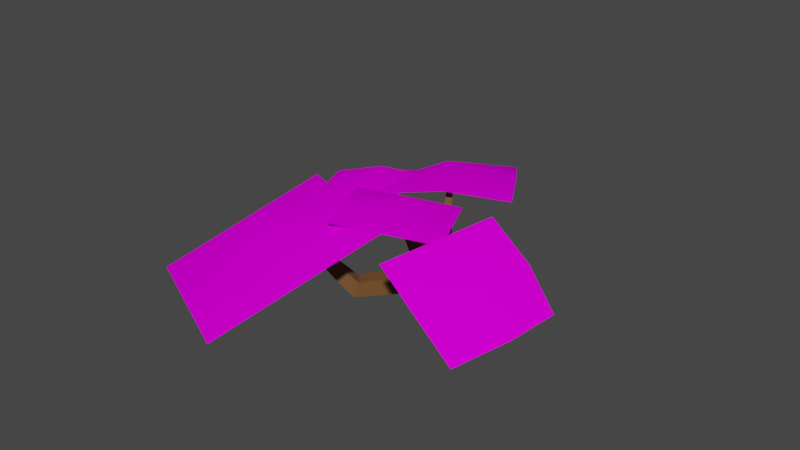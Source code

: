 # Source: flatFernMedium.blend  (saved by Blender 2.80.74; exported with 4.5.12 LTS)
import bpy
from mathutils import Matrix  # noqa: F401  (used for matrix-valued properties, if any)

bpy.ops.wm.read_factory_settings(use_empty=True)
scene = bpy.context.scene
scene.name = 'Scene'

# ---- collections
col_collection = bpy.data.collections.new('Collection'); scene.collection.children.link(col_collection)

# ---- images (referenced by path relative to the original .blend; pixels are not part of the script)
import os
ASSET_DIR = os.environ.get("B2B_ASSET_DIR", "")  # directory of the original .blend (textures are referenced by path, not embedded)
HERE = os.path.dirname(os.path.abspath(__file__))  # packed textures are extracted next to this script under _unpacked/

def load_image(name, relpath, width, height, colorspace="sRGB"):
    """Load a texture the original file referenced (path relative to the .blend, or extracted next to this script)."""
    p = next((c for c in (os.path.join(HERE, relpath), os.path.join(ASSET_DIR, relpath)) if relpath and os.path.exists(c)), "")
    if p:
        img = bpy.data.images.load(p, check_existing=True)
        img.name = name
    else:  # same state as the original file: an image datablock whose file is absent (Cycles renders it pink)
        img = bpy.data.images.new(name, width, height)
        img.source = "FILE"
        img.filepath = "//" + (relpath or name)
    img.colorspace_settings.name = colorspace
    return img
img_blossomforestassets5_png = load_image('BlossomForestAssets5.png', 'BlossomForestAssets5.png', 1024, 1024, 'sRGB')

# ---- materials (node trees are filled in below, after node groups)
mat_lily = bpy.data.materials.new('lily')
mat_lily.surface_render_method = 'BLENDED'
mat_lily.blend_method = 'BLEND'
mat_lily.alpha_threshold = 0.0
mat_lily.use_transparent_shadow = False
mat_lily.line_color = (0.0, 0.0, 0.0, 1.0)
mat_material = bpy.data.materials.new('Material')
mat_material.use_transparent_shadow = False

# ---- material node trees
mat_lily.use_nodes = True; mat_lily.node_tree.nodes.clear()
_N = mat_lily.node_tree.nodes; _L = mat_lily.node_tree.links
n0 = _N.new('ShaderNodeOutputMaterial'); n0.name = 'Material Output'; n0.location = (491, 214)
n1 = _N.new('ShaderNodeBsdfPrincipled'); n1.name = 'Principled BSDF'; n1.location = (10, 300)
n1.distribution = 'GGX'
n1.subsurface_method = 'BURLEY'
n1.inputs[2].default_value = 0.4
n1.inputs[3].default_value = 1.45
n1.inputs[13].default_value = 0.0
n1.inputs[27].default_value = (0.0, 0.0, 0.0, 1.0)
n1.inputs[28].default_value = 1.0
n2 = _N.new('ShaderNodeBsdfTransparent'); n2.name = 'Transparent BSDF'; n2.location = (271, 30)
n3 = _N.new('ShaderNodeTexImage'); n3.name = 'Image Texture'; n3.location = (-412, 200)
n3.image = img_blossomforestassets5_png
n4 = _N.new('ShaderNodeMixShader'); n4.name = 'Mix Shader'; n4.location = (286, 155)
_L.new(n3.outputs[0], n1.inputs[0])
_L.new(n1.outputs[0], n4.inputs[2])
_L.new(n2.outputs[0], n4.inputs[1])
_L.new(n3.outputs[1], n4.inputs[0])
_L.new(n4.outputs[0], n0.inputs[0])
n0.is_active_output = True
mat_material.use_nodes = True; mat_material.node_tree.nodes.clear()
_N = mat_material.node_tree.nodes; _L = mat_material.node_tree.links
n0 = _N.new('ShaderNodeOutputMaterial'); n0.name = 'Material Output'; n0.location = (300, 300)
n1 = _N.new('ShaderNodeBsdfPrincipled'); n1.name = 'Principled BSDF'; n1.location = (10, 300)
n1.distribution = 'GGX'
n1.subsurface_method = 'BURLEY'
n1.inputs[0].default_value = (0.1626, 0.07266, 0.02302, 1.0)
n1.inputs[3].default_value = 1.45
n1.inputs[27].default_value = (0.0, 0.0, 0.0, 1.0)
n1.inputs[28].default_value = 1.0
_L.new(n1.outputs[0], n0.inputs[0])
n0.is_active_output = True

# ---- world
world_world = bpy.data.worlds.new('World'); scene.world = world_world
world_world.use_nodes = True; world_world.node_tree.nodes.clear()
_N = world_world.node_tree.nodes; _L = world_world.node_tree.links
n0 = _N.new('ShaderNodeOutputWorld'); n0.name = 'World Output'; n0.location = (300, 300)
n1 = _N.new('ShaderNodeBackground'); n1.name = 'Background'; n1.location = (10, 300)
n1.inputs[0].default_value = (0.05088, 0.05088, 0.05088, 1.0)
_L.new(n1.outputs[0], n0.inputs[0])
n0.is_active_output = True
world_world.color = (0.05088, 0.05088, 0.05088)
world_world.use_sun_shadow = False
world_world.sun_shadow_jitter_overblur = 0.0

# ---- meshes
me_plane_032 = bpy.data.meshes.new('Plane.032')
me_plane_032.from_pydata([(-0.8435, -1.047, -0.4401), (1.127, -0.8373, -0.1711), (-1.121, 0.8555, 0.1118), (0.8497, 1.065, 0.3808), (0.1418, -0.942, -0.3056), (-0.1356, 0.9602, 0.2463), (-0.9823, -0.09564, -0.1642), (0.9885, 0.1138, 0.1048), (-0.02472, -0.07252, 0.2375)], [], [(8, 7, 3, 5), (6, 8, 5, 2), (0, 4, 8, 6), (4, 1, 7, 8)])
me_plane_032.polygons.foreach_set('use_smooth', [True] * 4)
_uv = me_plane_032.uv_layers.new(name='UVMap')
_uv.uv.foreach_set('vector', [0.8178, 0.3419, 0.7434, 0.3419, 0.7434, 0.2675, 0.8178, 0.2675, 0.8922, 0.3419, 0.8178, 0.3419, 0.8178, 0.2675, 0.8922, 0.2675, 0.8922, 0.4163, 0.8178, 0.4163, 0.8178, 0.3419, 0.8922, 0.3419, 0.8178, 0.4163, 0.7434, 0.4163, 0.7434, 0.3419, 0.8178, 0.3419])
me_plane_032.materials.append(mat_lily)
me_plane_032.use_remesh_preserve_volume = False
me_plane_032.use_remesh_preserve_attributes = False
me_plane_032.use_mirror_vertex_groups = False
me_plane_032.update()
me_plane_035 = bpy.data.meshes.new('Plane.035')
me_plane_035.from_pydata([(-0.896, -1.092, 0.1696), (0.9983, -0.7823, -0.1773), (-1.075, 0.8867, -0.05778), (0.9138, 1.053, -0.1819), (0.09865, -1.009, 0.1075), (-0.08078, 0.9698, -0.1199), (-0.9857, -0.1027, 0.05589), (1.004, 0.06337, -0.06827), (0.02353, 0.01363, 0.2722)], [], [(8, 7, 3, 5), (6, 8, 5, 2), (0, 4, 8, 6), (4, 1, 7, 8)])
me_plane_035.polygons.foreach_set('use_smooth', [True] * 4)
_uv = me_plane_035.uv_layers.new(name='UVMap')
_uv.uv.foreach_set('vector', [0.8178, 0.3419, 0.7434, 0.3419, 0.7434, 0.2675, 0.8178, 0.2675, 0.8922, 0.3419, 0.8178, 0.3419, 0.8178, 0.2675, 0.8922, 0.2675, 0.8922, 0.4163, 0.8178, 0.4163, 0.8178, 0.3419, 0.8922, 0.3419, 0.8178, 0.4163, 0.7434, 0.4163, 0.7434, 0.3419, 0.8178, 0.3419])
me_plane_035.materials.append(mat_lily)
me_plane_035.use_remesh_preserve_volume = False
me_plane_035.use_remesh_preserve_attributes = False
me_plane_035.use_mirror_vertex_groups = False
me_plane_035.update()
me_plane_000 = bpy.data.meshes.new('Plane.000')
me_plane_000.from_pydata([(-0.896, -1.092, 0.1696), (0.9982, -0.7823, -0.1773), (-1.075, 0.8867, -0.05778), (0.9138, 1.053, -0.1819), (0.09865, -1.009, 0.1075), (-0.08078, 0.9698, -0.1199), (-0.9857, -0.1027, 0.05589), (1.004, 0.06337, -0.06827), (0.02353, 0.01363, 0.2722)], [], [(8, 7, 3, 5), (6, 8, 5, 2), (0, 4, 8, 6), (4, 1, 7, 8)])
me_plane_000.polygons.foreach_set('use_smooth', [True] * 4)
_uv = me_plane_000.uv_layers.new(name='UVMap')
_uv.uv.foreach_set('vector', [0.8178, 0.3419, 0.7434, 0.3419, 0.7434, 0.2675, 0.8178, 0.2675, 0.8922, 0.3419, 0.8178, 0.3419, 0.8178, 0.2675, 0.8922, 0.2675, 0.8922, 0.4163, 0.8178, 0.4163, 0.8178, 0.3419, 0.8922, 0.3419, 0.8178, 0.4163, 0.7434, 0.4163, 0.7434, 0.3419, 0.8178, 0.3419])
me_plane_000.materials.append(mat_lily)
me_plane_000.use_remesh_preserve_volume = False
me_plane_000.use_remesh_preserve_attributes = False
me_plane_000.use_mirror_vertex_groups = False
me_plane_000.update()
me_plane_001 = bpy.data.meshes.new('Plane.001')
me_plane_001.from_pydata([(-0.896, -1.092, 0.1696), (0.9983, -0.7823, -0.1773), (-1.075, 0.8867, -0.05778), (0.9138, 1.053, -0.1819), (0.09865, -1.009, 0.1075), (-0.08078, 0.9698, -0.1199), (-0.9857, -0.1027, 0.05589), (1.004, 0.06337, -0.06827), (0.02353, 0.01363, 0.2722)], [], [(8, 7, 3, 5), (6, 8, 5, 2), (0, 4, 8, 6), (4, 1, 7, 8)])
me_plane_001.polygons.foreach_set('use_smooth', [True] * 4)
_uv = me_plane_001.uv_layers.new(name='UVMap')
_uv.uv.foreach_set('vector', [0.8178, 0.3419, 0.7434, 0.3419, 0.7434, 0.2675, 0.8178, 0.2675, 0.8922, 0.3419, 0.8178, 0.3419, 0.8178, 0.2675, 0.8922, 0.2675, 0.8922, 0.4163, 0.8178, 0.4163, 0.8178, 0.3419, 0.8922, 0.3419, 0.8178, 0.4163, 0.7434, 0.4163, 0.7434, 0.3419, 0.8178, 0.3419])
me_plane_001.materials.append(mat_lily)
me_plane_001.use_remesh_preserve_volume = False
me_plane_001.use_remesh_preserve_attributes = False
me_plane_001.use_mirror_vertex_groups = False
me_plane_001.update()
me_plane_002 = bpy.data.meshes.new('Plane.002')
me_plane_002.from_pydata([(-0.8435, -1.047, -0.4401), (1.127, -0.8373, -0.1711), (-1.121, 0.8555, 0.1118), (0.8497, 1.065, 0.3808), (0.1418, -0.942, -0.3056), (-0.1356, 0.9602, 0.2463), (-0.9823, -0.09564, -0.1642), (0.9885, 0.1138, 0.1048), (-0.02472, -0.07252, 0.2375)], [], [(8, 7, 3, 5), (6, 8, 5, 2), (0, 4, 8, 6), (4, 1, 7, 8)])
me_plane_002.polygons.foreach_set('use_smooth', [True] * 4)
_uv = me_plane_002.uv_layers.new(name='UVMap')
_uv.uv.foreach_set('vector', [0.8178, 0.3419, 0.7434, 0.3419, 0.7434, 0.2675, 0.8178, 0.2675, 0.8922, 0.3419, 0.8178, 0.3419, 0.8178, 0.2675, 0.8922, 0.2675, 0.8922, 0.4163, 0.8178, 0.4163, 0.8178, 0.3419, 0.8922, 0.3419, 0.8178, 0.4163, 0.7434, 0.4163, 0.7434, 0.3419, 0.8178, 0.3419])
me_plane_002.materials.append(mat_lily)
me_plane_002.use_remesh_preserve_volume = False
me_plane_002.use_remesh_preserve_attributes = False
me_plane_002.use_mirror_vertex_groups = False
me_plane_002.update()
me_cube = bpy.data.meshes.new('Cube')
me_cube.from_pydata([(0.7254, 0.2636, -1.6), (1.221, 0.1994, -1.6), (1.158, -0.2921, -1.534), (0.6618, -0.228, -1.534), (-2.681, 1.427, 0.1934), (-2.677, 1.544, 0.1934), (-2.637, 1.542, 0.3029), (-2.641, 1.426, 0.3029), (-1.053, 3.491, 0.6572), (-0.9552, 3.555, 0.6572), (-0.9215, 3.503, 0.756), (-1.019, 3.44, 0.756), (4.28, -1.894, 0.7223), (4.219, -1.993, 0.7223), (4.182, -1.97, 0.8305), (4.243, -1.871, 0.8305), (-0.2354, -0.3528, 1.523), (-0.271, -0.2418, 1.523), (-0.1727, -0.2102, 1.577), (-0.1371, -0.3212, 1.577), (-0.4801, -1.863, -1.132), (-0.8174, -1.494, -1.139), (-0.6929, -1.371, -0.6711), (-0.3555, -1.74, -0.6638), (-2.065, -2.694, 0.7848), (-2.136, -2.602, 0.777), (-2.075, -2.548, 0.8607), (-2.004, -2.64, 0.8684), (-0.3902, 1.21, -0.8027), (-0.3778, 1.622, -0.8027), (-0.2363, 1.618, -0.4152), (-0.2488, 1.205, -0.4152), (-0.7509, 1.244, -0.6459), (-0.7399, 1.61, -0.6459), (-0.6144, 1.606, -0.3021), (-0.6255, 1.24, -0.3021), (-1.046, 1.272, -0.5178), (-1.036, 1.6, -0.5178), (-0.9232, 1.596, -0.2097), (-0.9331, 1.269, -0.2097), (-1.304, 1.296, -0.4054), (-1.295, 1.591, -0.4054), (-1.194, 1.588, -0.1287), (-1.203, 1.293, -0.1287), (-1.539, 1.319, -0.3034), (-1.531, 1.583, -0.3034), (-1.44, 1.58, -0.0552), (-1.448, 1.316, -0.0552), (-1.756, 1.339, -0.209), (-1.749, 1.575, -0.209), (-1.668, 1.573, 0.01286), (-1.675, 1.337, 0.01286), (-1.959, 1.359, -0.1204), (-1.953, 1.568, -0.1204), (-1.881, 1.566, 0.07668), (-1.887, 1.356, 0.07668), (-2.152, 1.377, -0.03662), (-2.146, 1.562, -0.03662), (-2.083, 1.56, 0.1371), (-2.089, 1.375, 0.1371), (-2.336, 1.394, 0.04324), (-2.331, 1.555, 0.04324), (-2.275, 1.554, 0.1947), (-2.28, 1.393, 0.1947), (-2.512, 1.411, 0.1198), (-2.507, 1.549, 0.1198), (-2.46, 1.548, 0.2498), (-2.464, 1.41, 0.2498), (-0.1805, 1.881, -0.6555), (0.161, 2.103, -0.6555), (0.2786, 1.922, -0.3101), (-0.06294, 1.7, -0.3101), (-0.3289, 2.155, -0.4323), (-0.02876, 2.35, -0.4323), (0.07457, 2.191, -0.1288), (-0.2256, 1.996, -0.1288), (-0.45, 2.379, -0.25), (-0.1838, 2.552, -0.25), (-0.09209, 2.41, 0.01924), (-0.3584, 2.237, 0.01924), (-0.5563, 2.575, -0.09004), (-0.3198, 2.728, -0.09004), (-0.2383, 2.603, 0.1491), (-0.4749, 2.449, 0.1491), (-0.6528, 2.753, 0.0551), (-0.4432, 2.889, 0.0551), (-0.371, 2.778, 0.267), (-0.5806, 2.642, 0.267), (-0.7421, 2.918, 0.1894), (-0.5574, 3.038, 0.1894), (-0.4938, 2.94, 0.3761), (-0.6785, 2.82, 0.3761), (-0.8258, 3.072, 0.3154), (-0.6645, 3.177, 0.3154), (-0.609, 3.091, 0.4785), (-0.7703, 2.987, 0.4785), (-0.905, 3.218, 0.4347), (-0.7659, 3.309, 0.4347), (-0.7181, 3.235, 0.5753), (-0.8572, 3.145, 0.5753), (-0.9806, 3.358, 0.5483), (-0.8626, 3.434, 0.5483), (-0.822, 3.372, 0.6676), (-0.9399, 3.295, 0.6676), (0.4949, 0.436, -1.086), (1.009, 0.6634, -1.086), (0.9952, 0.6955, -0.5247), (0.4807, 0.4681, -0.5247), (0.3224, 0.8658, -1.099), (0.8077, 1.08, -1.099), (0.7943, 1.111, -0.5696), (0.309, 0.8961, -0.5696), (1.904, -0.2076, -0.6488), (1.647, -0.6239, -0.6488), (1.491, -0.5279, -0.1949), (1.748, -0.1117, -0.1949), (2.261, -0.4611, -0.4427), (2.033, -0.8297, -0.4427), (1.896, -0.7447, -0.04075), (2.123, -0.3761, -0.04075), (2.55, -0.666, -0.2761), (2.346, -0.9961, -0.2761), (2.223, -0.92, 0.08384), (2.426, -0.5899, 0.08384), (2.801, -0.8446, -0.1308), (2.618, -1.141, -0.1308), (2.508, -1.073, 0.1924), (2.691, -0.7762, 0.1924), (3.029, -1.006, 0.0003177), (2.864, -1.272, 0.0003177), (2.765, -1.211, 0.2905), (2.929, -0.9445, 0.2905), (3.238, -1.155, 0.1212), (3.091, -1.393, 0.1212), (3.002, -1.338, 0.381), (3.149, -1.1, 0.381), (3.434, -1.294, 0.2343), (3.303, -1.506, 0.2343), (3.224, -1.457, 0.4655), (3.355, -1.245, 0.4655), (3.619, -1.425, 0.341), (3.503, -1.612, 0.341), (3.433, -1.569, 0.5453), (3.549, -1.382, 0.5453), (3.795, -1.55, 0.4424), (3.694, -1.714, 0.4424), (3.633, -1.676, 0.6211), (3.734, -1.512, 0.6211), (3.963, -1.669, 0.5394), (3.876, -1.81, 0.5394), (3.823, -1.778, 0.6937), (3.91, -1.636, 0.6937), (4.125, -1.783, 0.6325), (4.05, -1.903, 0.6325), (4.006, -1.876, 0.7633), (4.08, -1.756, 0.7633), (0.4969, -0.2977, -0.2088), (0.3565, 0.1396, -0.2088), (0.7439, 0.264, 0.004413), (0.8843, -0.1733, 0.004413), (0.3444, -0.3092, 0.1519), (0.2258, 0.06022, 0.1519), (0.553, 0.1652, 0.3319), (0.6716, -0.2041, 0.3319), (0.2211, -0.3184, 0.4434), (0.1202, -0.003994, 0.4434), (0.3987, 0.08541, 0.5967), (0.4997, -0.229, 0.5967), (0.1137, -0.3265, 0.6975), (0.02811, -0.05996, 0.6975), (0.2642, 0.01583, 0.8275), (0.3498, -0.2507, 0.8275), (0.01664, -0.3338, 0.927), (-0.05505, -0.1105, 0.927), (0.1428, -0.04701, 1.036), (0.2144, -0.2703, 1.036), (-0.07283, -0.3406, 1.139), (-0.1317, -0.1571, 1.139), (0.03077, -0.105, 1.228), (0.08965, -0.2884, 1.228), (-0.1565, -0.3469, 1.336), (-0.2034, -0.2007, 1.336), (-0.07392, -0.1591, 1.408), (-0.02699, -0.3053, 1.408), (0.7118, 0.3381, -1.232), (1.253, 0.2681, -1.232), (1.184, -0.2687, -1.16), (0.6424, -0.1986, -1.16), (0.8277, -0.4803, -1.09), (0.4002, -0.09429, -1.09), (0.3786, -0.1182, -0.5148), (0.8061, -0.5042, -0.5148), (0.5069, -0.8206, -1.106), (0.09426, -0.448, -1.106), (0.07345, -0.4711, -0.5509), (0.4861, -0.8437, -0.5509), (0.1997, -1.147, -1.121), (-0.1987, -0.7868, -1.121), (-0.2188, -0.8091, -0.5855), (0.1796, -1.169, -0.5855), (-0.09898, -1.464, -1.136), (-0.4836, -1.116, -1.136), (-0.503, -1.138, -0.6191), (-0.1184, -1.485, -0.6191), (-0.9512, -2.127, -0.5873), (-1.196, -1.81, -0.6139), (-0.9874, -1.625, -0.3261), (-0.7424, -1.941, -0.2996), (-1.158, -2.232, -0.3329), (-1.37, -1.957, -0.356), (-1.189, -1.796, -0.1061), (-0.9764, -2.071, -0.08301), (-1.326, -2.318, -0.1251), (-1.513, -2.077, -0.1453), (-1.354, -1.936, 0.07364), (-1.167, -2.177, 0.09385), (-1.474, -2.393, 0.05716), (-1.638, -2.182, 0.03946), (-1.498, -2.058, 0.2313), (-1.335, -2.269, 0.249), (-1.609, -2.462, 0.2226), (-1.751, -2.278, 0.2072), (-1.63, -2.17, 0.3744), (-1.487, -2.354, 0.3899), (-1.733, -2.525, 0.3757), (-1.856, -2.366, 0.3624), (-1.751, -2.273, 0.5069), (-1.628, -2.432, 0.5202), (-1.849, -2.584, 0.5193), (-1.954, -2.449, 0.508), (-1.865, -2.369, 0.6311), (-1.76, -2.505, 0.6424), (-1.96, -2.64, 0.6552), (-2.047, -2.527, 0.6457), (-1.973, -2.461, 0.7486), (-1.885, -2.574, 0.7581), (0.8277, -0.4803, -1.09), (0.4002, -0.09429, -1.09), (0.3786, -0.1182, -0.5148), (0.8061, -0.5042, -0.5148)], [], [(48, 49, 45, 44), (108, 111, 28), (111, 31, 28), (47, 44, 40, 43), (70, 71, 110), (46, 47, 43, 42), (45, 46, 42, 41), (44, 45, 41, 40), (184, 104, 105), (29, 108, 28), (29, 109, 108), (43, 40, 36, 39), (42, 43, 39, 38), (110, 31, 111), (110, 71, 31), (71, 30, 31), (41, 42, 38, 37), (40, 41, 37, 36), (68, 69, 29), (69, 109, 29), (39, 36, 32, 35), (156, 191, 114, 159), (157, 107, 104, 189), (38, 39, 35, 34), (37, 38, 34, 33), (36, 37, 33, 32), (35, 32, 28, 31), (34, 35, 31, 30), (33, 34, 30, 29), (7, 6, 5, 4), (32, 33, 29, 28), (27, 26, 25, 24), (191, 188, 113, 114), (19, 18, 17, 16), (186, 185, 112, 113), (158, 159, 115, 106), (156, 190, 189), (190, 157, 189), (15, 14, 13, 12), (11, 10, 9, 8), (187, 188, 189), (188, 236, 237, 189), (69, 70, 110, 109), (112, 105, 106, 115), (190, 156, 157), (189, 237, 238, 156), (156, 238, 239, 191), (159, 114, 115), (191, 239, 236, 188), (0, 1, 2, 3), (107, 157, 158, 106), (188, 187, 186, 113), (185, 184, 105, 112), (187, 189, 104, 184), (68, 29, 30, 71), (49, 50, 46, 45), (50, 51, 47, 46), (51, 48, 44, 47), (52, 53, 49, 48), (53, 54, 50, 49), (54, 55, 51, 50), (55, 52, 48, 51), (56, 57, 53, 52), (57, 58, 54, 53), (58, 59, 55, 54), (59, 56, 52, 55), (60, 61, 57, 56), (61, 62, 58, 57), (62, 63, 59, 58), (63, 60, 56, 59), (64, 65, 61, 60), (65, 66, 62, 61), (66, 67, 63, 62), (67, 64, 60, 63), (4, 5, 65, 64), (5, 6, 66, 65), (6, 7, 67, 66), (7, 4, 64, 67), (72, 73, 69, 68), (73, 74, 70, 69), (74, 75, 71, 70), (75, 72, 68, 71), (76, 77, 73, 72), (77, 78, 74, 73), (78, 79, 75, 74), (79, 76, 72, 75), (80, 81, 77, 76), (81, 82, 78, 77), (82, 83, 79, 78), (83, 80, 76, 79), (84, 85, 81, 80), (85, 86, 82, 81), (86, 87, 83, 82), (87, 84, 80, 83), (88, 89, 85, 84), (89, 90, 86, 85), (90, 91, 87, 86), (91, 88, 84, 87), (92, 93, 89, 88), (93, 94, 90, 89), (94, 95, 91, 90), (95, 92, 88, 91), (96, 97, 93, 92), (97, 98, 94, 93), (98, 99, 95, 94), (99, 96, 92, 95), (100, 101, 97, 96), (101, 102, 98, 97), (102, 103, 99, 98), (103, 100, 96, 99), (8, 9, 101, 100), (9, 10, 102, 101), (10, 11, 103, 102), (11, 8, 100, 103), (108, 109, 105, 104), (109, 110, 106, 105), (110, 111, 107, 106), (111, 108, 104, 107), (116, 117, 113, 112), (117, 118, 114, 113), (118, 119, 115, 114), (119, 116, 112, 115), (120, 121, 117, 116), (121, 122, 118, 117), (122, 123, 119, 118), (123, 120, 116, 119), (124, 125, 121, 120), (125, 126, 122, 121), (126, 127, 123, 122), (127, 124, 120, 123), (128, 129, 125, 124), (129, 130, 126, 125), (130, 131, 127, 126), (131, 128, 124, 127), (132, 133, 129, 128), (133, 134, 130, 129), (134, 135, 131, 130), (135, 132, 128, 131), (136, 137, 133, 132), (137, 138, 134, 133), (138, 139, 135, 134), (139, 136, 132, 135), (140, 141, 137, 136), (141, 142, 138, 137), (142, 143, 139, 138), (143, 140, 136, 139), (144, 145, 141, 140), (145, 146, 142, 141), (146, 147, 143, 142), (147, 144, 140, 143), (148, 149, 145, 144), (149, 150, 146, 145), (150, 151, 147, 146), (151, 148, 144, 147), (152, 153, 149, 148), (153, 154, 150, 149), (154, 155, 151, 150), (155, 152, 148, 151), (12, 13, 153, 152), (13, 14, 154, 153), (14, 15, 155, 154), (15, 12, 152, 155), (160, 161, 157, 156), (161, 162, 158, 157), (162, 163, 159, 158), (163, 160, 156, 159), (164, 165, 161, 160), (165, 166, 162, 161), (166, 167, 163, 162), (167, 164, 160, 163), (168, 169, 165, 164), (169, 170, 166, 165), (170, 171, 167, 166), (171, 168, 164, 167), (172, 173, 169, 168), (173, 174, 170, 169), (174, 175, 171, 170), (175, 172, 168, 171), (176, 177, 173, 172), (177, 178, 174, 173), (178, 179, 175, 174), (179, 176, 172, 175), (180, 181, 177, 176), (181, 182, 178, 177), (182, 183, 179, 178), (183, 180, 176, 179), (16, 17, 181, 180), (17, 18, 182, 181), (18, 19, 183, 182), (19, 16, 180, 183), (184, 185, 1, 0), (185, 186, 2, 1), (186, 187, 3, 2), (187, 184, 0, 3), (192, 193, 237, 236), (193, 194, 238, 237), (194, 195, 239, 238), (195, 192, 236, 239), (196, 197, 193, 192), (197, 198, 194, 193), (198, 199, 195, 194), (199, 196, 192, 195), (200, 201, 197, 196), (201, 202, 198, 197), (202, 203, 199, 198), (203, 200, 196, 199), (20, 21, 201, 200), (21, 22, 202, 201), (22, 23, 203, 202), (23, 20, 200, 203), (204, 205, 21, 20), (205, 206, 22, 21), (206, 207, 23, 22), (207, 204, 20, 23), (208, 209, 205, 204), (209, 210, 206, 205), (210, 211, 207, 206), (211, 208, 204, 207), (212, 213, 209, 208), (213, 214, 210, 209), (214, 215, 211, 210), (215, 212, 208, 211), (216, 217, 213, 212), (217, 218, 214, 213), (218, 219, 215, 214), (219, 216, 212, 215), (220, 221, 217, 216), (221, 222, 218, 217), (222, 223, 219, 218), (223, 220, 216, 219), (224, 225, 221, 220), (225, 226, 222, 221), (226, 227, 223, 222), (227, 224, 220, 223), (228, 229, 225, 224), (229, 230, 226, 225), (230, 231, 227, 226), (231, 228, 224, 227), (232, 233, 229, 228), (233, 234, 230, 229), (234, 235, 231, 230), (235, 232, 228, 231), (24, 25, 233, 232), (25, 26, 234, 233), (26, 27, 235, 234), (27, 24, 232, 235)])
me_cube.materials.append(mat_material)
me_cube.use_remesh_preserve_volume = False
me_cube.use_remesh_preserve_attributes = False
me_cube.use_mirror_vertex_groups = False
me_cube.update()

# ---- objects
ob_plane_002 = bpy.data.objects.new('Plane.002', me_plane_032)
ob_plane_005 = bpy.data.objects.new('Plane.005', me_plane_035)
ob_plane_000 = bpy.data.objects.new('Plane.000', me_plane_000)
ob_plane_001 = bpy.data.objects.new('Plane.001', me_plane_001)
ob_plane_003 = bpy.data.objects.new('Plane.003', me_plane_002)
ob_cube = bpy.data.objects.new('Cube', me_cube)

# ---- transforms, parenting, visibility, modifiers, constraints
ob_plane_002.location = (-0.265, -0.249, 0.1385)
ob_plane_002.rotation_euler = (0.1244, 0.05793, -6.858)
ob_plane_002.scale = (0.2027, 0.2027, 0.2027)
ob_plane_002.lineart.crease_threshold = 0.0
ob_plane_005.location = (-0.1968, 0.3019, 0.1297)
ob_plane_005.rotation_euler = (-0.1407, -0.1437, -5.751)
ob_plane_005.scale = (0.1658, 0.1658, 0.1658)
ob_plane_005.lineart.crease_threshold = 0.0
ob_plane_000.location = (0.2021, -0.1413, 0.1698)
ob_plane_000.rotation_euler = (0.5506, -0.157, -5.177)
ob_plane_000.scale = (0.1344, 0.1344, 0.1344)
ob_plane_000.lineart.crease_threshold = 0.0
ob_plane_001.location = (-0.3211, 0.08722, 0.1201)
ob_plane_001.rotation_euler = (-0.2056, -0.2834, -4.595)
ob_plane_001.scale = (0.141, 0.141, 0.141)
ob_plane_001.lineart.crease_threshold = 0.0
ob_plane_003.location = (-0.07225, -0.0401, 0.2065)
ob_plane_003.rotation_euler = (-0.4296, 0.1828, 0.3011)
ob_plane_003.scale = (0.1226, 0.1226, 0.1226)
ob_plane_003.lineart.crease_threshold = 0.0
ob_cube.location = (-0.07524, -0.006927, 0.1125)
ob_cube.scale = (0.0728, 0.0728, 0.0728)
ob_cube.lineart.crease_threshold = 0.0

# ---- collection membership
col_collection.objects.link(ob_plane_002)
col_collection.objects.link(ob_plane_005)
col_collection.objects.link(ob_plane_000)
col_collection.objects.link(ob_plane_001)
col_collection.objects.link(ob_plane_003)
col_collection.objects.link(ob_cube)

# ---- scene / render settings (as saved in the file)
scene.frame_start = 1; scene.frame_end = 250; scene.frame_set(1)
scene.render.engine = 'BLENDER_EEVEE_NEXT'
scene.cycles.use_denoising = False
scene.cycles.samples = 128
scene.cycles.sampling_pattern = 'TABULATED_SOBOL'
scene.cycles.use_adaptive_sampling = False
scene.cycles.use_light_tree = False
scene.view_settings.view_transform = 'Filmic'
bpy.context.view_layer.update()

# ---- added for rendering (the .blend has no active camera and no usable light): camera, sun
cam_auto = bpy.data.cameras.new('AutoCamera')
cam_auto.lens = 50.0
cam_auto.sensor_width = 36.0
cam_auto.clip_end = 1000.0
ob_auto_camera = bpy.data.objects.new('AutoCamera', cam_auto)
scene.collection.objects.link(ob_auto_camera)
ob_auto_camera.location = (1.29787, -1.67508, 1.27069)
ob_auto_camera.rotation_euler = (1.09748, -7.21219e-08, 0.694738)
scene.camera = ob_auto_camera
light_auto_sun = bpy.data.lights.new('AutoSun', 'SUN')
light_auto_sun.energy = 3.0
light_auto_sun.angle = 0.0523599
ob_auto_sun = bpy.data.objects.new('AutoSun', light_auto_sun)
scene.collection.objects.link(ob_auto_sun)
ob_auto_sun.rotation_euler = (0.872665, 0.174533, 0.523599)
bpy.context.view_layer.update()
